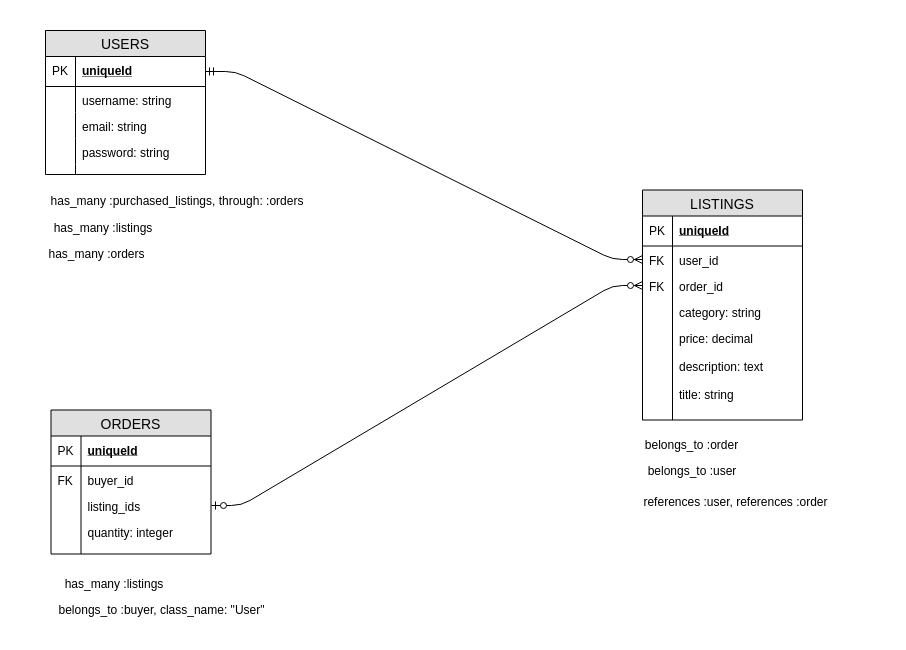

The diagram above was exported from draw.io. Its source (the exported page's mxGraphModel, read from the mxfile embedded in the PNG):
<mxGraphModel dx="1385" dy="562" grid="1" gridSize="10" guides="1" tooltips="1" connect="1" arrows="1" fold="1" page="1" pageScale="1" pageWidth="827" pageHeight="1169" math="0" shadow="0">
  <root>
    <mxCell id="0" />
    <mxCell id="1" parent="0" />
    <mxCell id="59CQQ-eontna6Ub6fzAV-1" value="USERS" style="swimlane;fontStyle=0;childLayout=stackLayout;horizontal=1;startSize=26;fillColor=#e0e0e0;horizontalStack=0;resizeParent=1;resizeParentMax=0;resizeLast=0;collapsible=1;marginBottom=0;swimlaneFillColor=#ffffff;align=center;fontSize=14;" parent="1" vertex="1">
      <mxGeometry x="20" y="20" width="160" height="144" as="geometry" />
    </mxCell>
    <mxCell id="59CQQ-eontna6Ub6fzAV-2" value="uniqueId" style="shape=partialRectangle;top=0;left=0;right=0;bottom=1;align=left;verticalAlign=middle;fillColor=none;spacingLeft=34;spacingRight=4;overflow=hidden;rotatable=0;points=[[0,0.5],[1,0.5]];portConstraint=eastwest;dropTarget=0;fontStyle=5;fontSize=12;" parent="59CQQ-eontna6Ub6fzAV-1" vertex="1">
      <mxGeometry y="26" width="160" height="30" as="geometry" />
    </mxCell>
    <mxCell id="59CQQ-eontna6Ub6fzAV-3" value="PK" style="shape=partialRectangle;top=0;left=0;bottom=0;fillColor=none;align=left;verticalAlign=middle;spacingLeft=4;spacingRight=4;overflow=hidden;rotatable=0;points=[];portConstraint=eastwest;part=1;fontSize=12;" parent="59CQQ-eontna6Ub6fzAV-2" vertex="1" connectable="0">
      <mxGeometry width="30" height="30" as="geometry" />
    </mxCell>
    <mxCell id="59CQQ-eontna6Ub6fzAV-4" value="username: string" style="shape=partialRectangle;top=0;left=0;right=0;bottom=0;align=left;verticalAlign=top;fillColor=none;spacingLeft=34;spacingRight=4;overflow=hidden;rotatable=0;points=[[0,0.5],[1,0.5]];portConstraint=eastwest;dropTarget=0;fontSize=12;" parent="59CQQ-eontna6Ub6fzAV-1" vertex="1">
      <mxGeometry y="56" width="160" height="26" as="geometry" />
    </mxCell>
    <mxCell id="59CQQ-eontna6Ub6fzAV-5" value="" style="shape=partialRectangle;top=0;left=0;bottom=0;fillColor=none;align=left;verticalAlign=top;spacingLeft=4;spacingRight=4;overflow=hidden;rotatable=0;points=[];portConstraint=eastwest;part=1;fontSize=12;" parent="59CQQ-eontna6Ub6fzAV-4" vertex="1" connectable="0">
      <mxGeometry width="30" height="26" as="geometry" />
    </mxCell>
    <mxCell id="59CQQ-eontna6Ub6fzAV-6" value="email: string" style="shape=partialRectangle;top=0;left=0;right=0;bottom=0;align=left;verticalAlign=top;fillColor=none;spacingLeft=34;spacingRight=4;overflow=hidden;rotatable=0;points=[[0,0.5],[1,0.5]];portConstraint=eastwest;dropTarget=0;fontSize=12;" parent="59CQQ-eontna6Ub6fzAV-1" vertex="1">
      <mxGeometry y="82" width="160" height="26" as="geometry" />
    </mxCell>
    <mxCell id="59CQQ-eontna6Ub6fzAV-7" value="" style="shape=partialRectangle;top=0;left=0;bottom=0;fillColor=none;align=left;verticalAlign=top;spacingLeft=4;spacingRight=4;overflow=hidden;rotatable=0;points=[];portConstraint=eastwest;part=1;fontSize=12;" parent="59CQQ-eontna6Ub6fzAV-6" vertex="1" connectable="0">
      <mxGeometry width="30" height="26" as="geometry" />
    </mxCell>
    <mxCell id="59CQQ-eontna6Ub6fzAV-8" value="password: string" style="shape=partialRectangle;top=0;left=0;right=0;bottom=0;align=left;verticalAlign=top;fillColor=none;spacingLeft=34;spacingRight=4;overflow=hidden;rotatable=0;points=[[0,0.5],[1,0.5]];portConstraint=eastwest;dropTarget=0;fontSize=12;" parent="59CQQ-eontna6Ub6fzAV-1" vertex="1">
      <mxGeometry y="108" width="160" height="26" as="geometry" />
    </mxCell>
    <mxCell id="59CQQ-eontna6Ub6fzAV-9" value="" style="shape=partialRectangle;top=0;left=0;bottom=0;fillColor=none;align=left;verticalAlign=top;spacingLeft=4;spacingRight=4;overflow=hidden;rotatable=0;points=[];portConstraint=eastwest;part=1;fontSize=12;" parent="59CQQ-eontna6Ub6fzAV-8" vertex="1" connectable="0">
      <mxGeometry width="30" height="26" as="geometry" />
    </mxCell>
    <mxCell id="59CQQ-eontna6Ub6fzAV-10" value="" style="shape=partialRectangle;top=0;left=0;right=0;bottom=0;align=left;verticalAlign=top;fillColor=none;spacingLeft=34;spacingRight=4;overflow=hidden;rotatable=0;points=[[0,0.5],[1,0.5]];portConstraint=eastwest;dropTarget=0;fontSize=12;" parent="59CQQ-eontna6Ub6fzAV-1" vertex="1">
      <mxGeometry y="134" width="160" height="10" as="geometry" />
    </mxCell>
    <mxCell id="59CQQ-eontna6Ub6fzAV-11" value="" style="shape=partialRectangle;top=0;left=0;bottom=0;fillColor=none;align=left;verticalAlign=top;spacingLeft=4;spacingRight=4;overflow=hidden;rotatable=0;points=[];portConstraint=eastwest;part=1;fontSize=12;" parent="59CQQ-eontna6Ub6fzAV-10" vertex="1" connectable="0">
      <mxGeometry width="30" height="10" as="geometry" />
    </mxCell>
    <mxCell id="59CQQ-eontna6Ub6fzAV-12" value="LISTINGS" style="swimlane;fontStyle=0;childLayout=stackLayout;horizontal=1;startSize=26;fillColor=#e0e0e0;horizontalStack=0;resizeParent=1;resizeParentMax=0;resizeLast=0;collapsible=1;marginBottom=0;swimlaneFillColor=#ffffff;align=center;fontSize=14;" parent="1" vertex="1">
      <mxGeometry x="617" y="179.5" width="160" height="230" as="geometry" />
    </mxCell>
    <mxCell id="59CQQ-eontna6Ub6fzAV-13" value="uniqueId" style="shape=partialRectangle;top=0;left=0;right=0;bottom=1;align=left;verticalAlign=middle;fillColor=none;spacingLeft=34;spacingRight=4;overflow=hidden;rotatable=0;points=[[0,0.5],[1,0.5]];portConstraint=eastwest;dropTarget=0;fontStyle=5;fontSize=12;" parent="59CQQ-eontna6Ub6fzAV-12" vertex="1">
      <mxGeometry y="26" width="160" height="30" as="geometry" />
    </mxCell>
    <mxCell id="59CQQ-eontna6Ub6fzAV-14" value="PK" style="shape=partialRectangle;top=0;left=0;bottom=0;fillColor=none;align=left;verticalAlign=middle;spacingLeft=4;spacingRight=4;overflow=hidden;rotatable=0;points=[];portConstraint=eastwest;part=1;fontSize=12;" parent="59CQQ-eontna6Ub6fzAV-13" vertex="1" connectable="0">
      <mxGeometry width="30" height="30" as="geometry" />
    </mxCell>
    <mxCell id="59CQQ-eontna6Ub6fzAV-15" value="user_id" style="shape=partialRectangle;top=0;left=0;right=0;bottom=0;align=left;verticalAlign=top;fillColor=none;spacingLeft=34;spacingRight=4;overflow=hidden;rotatable=0;points=[[0,0.5],[1,0.5]];portConstraint=eastwest;dropTarget=0;fontSize=12;" parent="59CQQ-eontna6Ub6fzAV-12" vertex="1">
      <mxGeometry y="56" width="160" height="26" as="geometry" />
    </mxCell>
    <mxCell id="59CQQ-eontna6Ub6fzAV-16" value="FK" style="shape=partialRectangle;top=0;left=0;bottom=0;fillColor=none;align=left;verticalAlign=top;spacingLeft=4;spacingRight=4;overflow=hidden;rotatable=0;points=[];portConstraint=eastwest;part=1;fontSize=12;" parent="59CQQ-eontna6Ub6fzAV-15" vertex="1" connectable="0">
      <mxGeometry width="30" height="26" as="geometry" />
    </mxCell>
    <mxCell id="59CQQ-eontna6Ub6fzAV-17" value="order_id" style="shape=partialRectangle;top=0;left=0;right=0;bottom=0;align=left;verticalAlign=top;fillColor=none;spacingLeft=34;spacingRight=4;overflow=hidden;rotatable=0;points=[[0,0.5],[1,0.5]];portConstraint=eastwest;dropTarget=0;fontSize=12;" parent="59CQQ-eontna6Ub6fzAV-12" vertex="1">
      <mxGeometry y="82" width="160" height="26" as="geometry" />
    </mxCell>
    <mxCell id="59CQQ-eontna6Ub6fzAV-18" value="FK" style="shape=partialRectangle;top=0;left=0;bottom=0;fillColor=none;align=left;verticalAlign=top;spacingLeft=4;spacingRight=4;overflow=hidden;rotatable=0;points=[];portConstraint=eastwest;part=1;fontSize=12;" parent="59CQQ-eontna6Ub6fzAV-17" vertex="1" connectable="0">
      <mxGeometry width="30" height="26" as="geometry" />
    </mxCell>
    <mxCell id="59CQQ-eontna6Ub6fzAV-19" value="category: string" style="shape=partialRectangle;top=0;left=0;right=0;bottom=0;align=left;verticalAlign=top;fillColor=none;spacingLeft=34;spacingRight=4;overflow=hidden;rotatable=0;points=[[0,0.5],[1,0.5]];portConstraint=eastwest;dropTarget=0;fontSize=12;" parent="59CQQ-eontna6Ub6fzAV-12" vertex="1">
      <mxGeometry y="108" width="160" height="26" as="geometry" />
    </mxCell>
    <mxCell id="59CQQ-eontna6Ub6fzAV-20" value="" style="shape=partialRectangle;top=0;left=0;bottom=0;fillColor=none;align=left;verticalAlign=top;spacingLeft=4;spacingRight=4;overflow=hidden;rotatable=0;points=[];portConstraint=eastwest;part=1;fontSize=12;" parent="59CQQ-eontna6Ub6fzAV-19" vertex="1" connectable="0">
      <mxGeometry width="30" height="26" as="geometry" />
    </mxCell>
    <mxCell id="59CQQ-eontna6Ub6fzAV-41" value="price: decimal&#10;&#10;description: text&#10;&#10;title: string" style="shape=partialRectangle;top=0;left=0;right=0;bottom=0;align=left;verticalAlign=top;fillColor=none;spacingLeft=34;spacingRight=4;overflow=hidden;rotatable=0;points=[[0,0.5],[1,0.5]];portConstraint=eastwest;dropTarget=0;fontSize=12;" parent="59CQQ-eontna6Ub6fzAV-12" vertex="1">
      <mxGeometry y="134" width="160" height="96" as="geometry" />
    </mxCell>
    <mxCell id="59CQQ-eontna6Ub6fzAV-42" value="" style="shape=partialRectangle;top=0;left=0;bottom=0;fillColor=none;align=left;verticalAlign=top;spacingLeft=4;spacingRight=4;overflow=hidden;rotatable=0;points=[];portConstraint=eastwest;part=1;fontSize=12;" parent="59CQQ-eontna6Ub6fzAV-41" vertex="1" connectable="0">
      <mxGeometry width="30" height="96" as="geometry" />
    </mxCell>
    <mxCell id="59CQQ-eontna6Ub6fzAV-23" value="ORDERS" style="swimlane;fontStyle=0;childLayout=stackLayout;horizontal=1;startSize=26;fillColor=#e0e0e0;horizontalStack=0;resizeParent=1;resizeParentMax=0;resizeLast=0;collapsible=1;marginBottom=0;swimlaneFillColor=#ffffff;align=center;fontSize=14;" parent="1" vertex="1">
      <mxGeometry x="25.5" y="399.5" width="160" height="144" as="geometry" />
    </mxCell>
    <mxCell id="59CQQ-eontna6Ub6fzAV-24" value="uniqueId" style="shape=partialRectangle;top=0;left=0;right=0;bottom=1;align=left;verticalAlign=middle;fillColor=none;spacingLeft=34;spacingRight=4;overflow=hidden;rotatable=0;points=[[0,0.5],[1,0.5]];portConstraint=eastwest;dropTarget=0;fontStyle=5;fontSize=12;" parent="59CQQ-eontna6Ub6fzAV-23" vertex="1">
      <mxGeometry y="26" width="160" height="30" as="geometry" />
    </mxCell>
    <mxCell id="59CQQ-eontna6Ub6fzAV-25" value="PK" style="shape=partialRectangle;top=0;left=0;bottom=0;fillColor=none;align=left;verticalAlign=middle;spacingLeft=4;spacingRight=4;overflow=hidden;rotatable=0;points=[];portConstraint=eastwest;part=1;fontSize=12;" parent="59CQQ-eontna6Ub6fzAV-24" vertex="1" connectable="0">
      <mxGeometry width="30" height="30" as="geometry" />
    </mxCell>
    <mxCell id="59CQQ-eontna6Ub6fzAV-26" value="buyer_id" style="shape=partialRectangle;top=0;left=0;right=0;bottom=0;align=left;verticalAlign=top;fillColor=none;spacingLeft=34;spacingRight=4;overflow=hidden;rotatable=0;points=[[0,0.5],[1,0.5]];portConstraint=eastwest;dropTarget=0;fontSize=12;" parent="59CQQ-eontna6Ub6fzAV-23" vertex="1">
      <mxGeometry y="56" width="160" height="26" as="geometry" />
    </mxCell>
    <mxCell id="59CQQ-eontna6Ub6fzAV-27" value="FK" style="shape=partialRectangle;top=0;left=0;bottom=0;fillColor=none;align=left;verticalAlign=top;spacingLeft=4;spacingRight=4;overflow=hidden;rotatable=0;points=[];portConstraint=eastwest;part=1;fontSize=12;" parent="59CQQ-eontna6Ub6fzAV-26" vertex="1" connectable="0">
      <mxGeometry width="30" height="26" as="geometry" />
    </mxCell>
    <mxCell id="59CQQ-eontna6Ub6fzAV-28" value="listing_ids" style="shape=partialRectangle;top=0;left=0;right=0;bottom=0;align=left;verticalAlign=top;fillColor=none;spacingLeft=34;spacingRight=4;overflow=hidden;rotatable=0;points=[[0,0.5],[1,0.5]];portConstraint=eastwest;dropTarget=0;fontSize=12;" parent="59CQQ-eontna6Ub6fzAV-23" vertex="1">
      <mxGeometry y="82" width="160" height="26" as="geometry" />
    </mxCell>
    <mxCell id="59CQQ-eontna6Ub6fzAV-29" value="" style="shape=partialRectangle;top=0;left=0;bottom=0;fillColor=none;align=left;verticalAlign=top;spacingLeft=4;spacingRight=4;overflow=hidden;rotatable=0;points=[];portConstraint=eastwest;part=1;fontSize=12;" parent="59CQQ-eontna6Ub6fzAV-28" vertex="1" connectable="0">
      <mxGeometry width="30" height="26" as="geometry" />
    </mxCell>
    <mxCell id="59CQQ-eontna6Ub6fzAV-30" value="quantity: integer" style="shape=partialRectangle;top=0;left=0;right=0;bottom=0;align=left;verticalAlign=top;fillColor=none;spacingLeft=34;spacingRight=4;overflow=hidden;rotatable=0;points=[[0,0.5],[1,0.5]];portConstraint=eastwest;dropTarget=0;fontSize=12;" parent="59CQQ-eontna6Ub6fzAV-23" vertex="1">
      <mxGeometry y="108" width="160" height="26" as="geometry" />
    </mxCell>
    <mxCell id="59CQQ-eontna6Ub6fzAV-31" value="" style="shape=partialRectangle;top=0;left=0;bottom=0;fillColor=none;align=left;verticalAlign=top;spacingLeft=4;spacingRight=4;overflow=hidden;rotatable=0;points=[];portConstraint=eastwest;part=1;fontSize=12;" parent="59CQQ-eontna6Ub6fzAV-30" vertex="1" connectable="0">
      <mxGeometry width="30" height="26" as="geometry" />
    </mxCell>
    <mxCell id="59CQQ-eontna6Ub6fzAV-32" value="" style="shape=partialRectangle;top=0;left=0;right=0;bottom=0;align=left;verticalAlign=top;fillColor=none;spacingLeft=34;spacingRight=4;overflow=hidden;rotatable=0;points=[[0,0.5],[1,0.5]];portConstraint=eastwest;dropTarget=0;fontSize=12;" parent="59CQQ-eontna6Ub6fzAV-23" vertex="1">
      <mxGeometry y="134" width="160" height="10" as="geometry" />
    </mxCell>
    <mxCell id="59CQQ-eontna6Ub6fzAV-33" value="" style="shape=partialRectangle;top=0;left=0;bottom=0;fillColor=none;align=left;verticalAlign=top;spacingLeft=4;spacingRight=4;overflow=hidden;rotatable=0;points=[];portConstraint=eastwest;part=1;fontSize=12;" parent="59CQQ-eontna6Ub6fzAV-32" vertex="1" connectable="0">
      <mxGeometry width="30" height="10" as="geometry" />
    </mxCell>
    <mxCell id="59CQQ-eontna6Ub6fzAV-38" value="has_many :purchased_listings, through: :orders" style="text;html=1;strokeColor=none;fillColor=none;align=center;verticalAlign=middle;whiteSpace=wrap;rounded=0;" parent="1" vertex="1">
      <mxGeometry x="11" y="180" width="280" height="20" as="geometry" />
    </mxCell>
    <mxCell id="59CQQ-eontna6Ub6fzAV-47" value="has_many :listings" style="text;html=1;strokeColor=none;fillColor=none;align=center;verticalAlign=middle;whiteSpace=wrap;rounded=0;" parent="1" vertex="1">
      <mxGeometry x="11" y="206.5" width="131" height="20" as="geometry" />
    </mxCell>
    <mxCell id="59CQQ-eontna6Ub6fzAV-49" value="has_many :orders" style="text;html=1;strokeColor=none;fillColor=none;align=center;verticalAlign=middle;whiteSpace=wrap;rounded=0;" parent="1" vertex="1">
      <mxGeometry x="5" y="232.5" width="131" height="20" as="geometry" />
    </mxCell>
    <mxCell id="59CQQ-eontna6Ub6fzAV-50" value="belongs_to :order" style="text;html=1;strokeColor=none;fillColor=none;align=center;verticalAlign=middle;whiteSpace=wrap;rounded=0;" parent="1" vertex="1">
      <mxGeometry x="600" y="424" width="131" height="20" as="geometry" />
    </mxCell>
    <mxCell id="59CQQ-eontna6Ub6fzAV-51" value="belongs_to :user" style="text;html=1;strokeColor=none;fillColor=none;align=center;verticalAlign=middle;whiteSpace=wrap;rounded=0;" parent="1" vertex="1">
      <mxGeometry x="600" y="450" width="131" height="20" as="geometry" />
    </mxCell>
    <mxCell id="59CQQ-eontna6Ub6fzAV-52" value="references :user, references :order" style="text;html=1;strokeColor=none;fillColor=none;align=center;verticalAlign=middle;whiteSpace=wrap;rounded=0;" parent="1" vertex="1">
      <mxGeometry x="570" y="480.5" width="280" height="20" as="geometry" />
    </mxCell>
    <mxCell id="59CQQ-eontna6Ub6fzAV-53" value="has_many :listings" style="text;html=1;strokeColor=none;fillColor=none;align=center;verticalAlign=middle;whiteSpace=wrap;rounded=0;" parent="1" vertex="1">
      <mxGeometry x="22.5" y="562.9444580078125" width="131" height="20" as="geometry" />
    </mxCell>
    <mxCell id="59CQQ-eontna6Ub6fzAV-54" value="belongs_to :buyer, class_name: &quot;User&quot;" style="text;html=1;strokeColor=none;fillColor=none;align=center;verticalAlign=middle;whiteSpace=wrap;rounded=0;" parent="1" vertex="1">
      <mxGeometry x="16.5" y="588.5" width="239" height="20" as="geometry" />
    </mxCell>
    <mxCell id="59CQQ-eontna6Ub6fzAV-62" value="" style="edgeStyle=entityRelationEdgeStyle;fontSize=12;html=1;endArrow=ERzeroToMany;startArrow=ERmandOne;exitX=1;exitY=0.5;exitDx=0;exitDy=0;entryX=0;entryY=0.5;entryDx=0;entryDy=0;" parent="1" source="59CQQ-eontna6Ub6fzAV-2" target="59CQQ-eontna6Ub6fzAV-15" edge="1">
      <mxGeometry width="100" height="100" relative="1" as="geometry">
        <mxPoint x="350" y="290.25" as="sourcePoint" />
        <mxPoint x="450" y="190.25" as="targetPoint" />
      </mxGeometry>
    </mxCell>
    <mxCell id="59CQQ-eontna6Ub6fzAV-63" value="" style="edgeStyle=entityRelationEdgeStyle;fontSize=12;html=1;endArrow=ERzeroToMany;startArrow=ERzeroToOne;entryX=0;entryY=0.5;entryDx=0;entryDy=0;exitX=1;exitY=0.5;exitDx=0;exitDy=0;" parent="1" source="59CQQ-eontna6Ub6fzAV-28" target="59CQQ-eontna6Ub6fzAV-17" edge="1">
      <mxGeometry width="100" height="100" relative="1" as="geometry">
        <mxPoint x="313" y="431" as="sourcePoint" />
        <mxPoint x="413" y="331" as="targetPoint" />
      </mxGeometry>
    </mxCell>
  </root>
</mxGraphModel>